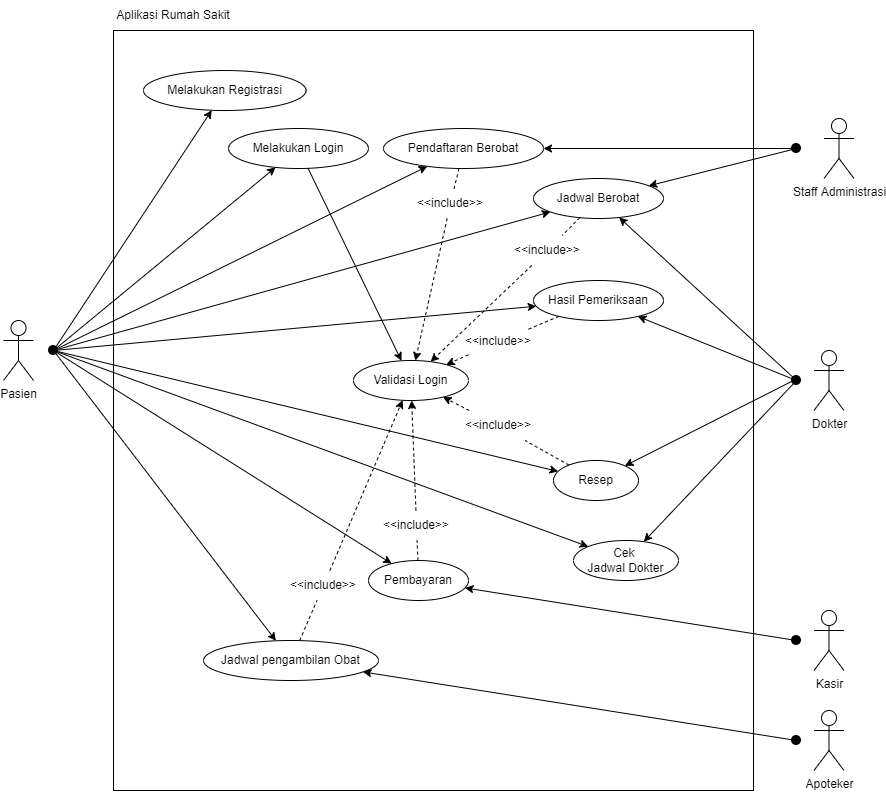

The diagram above was exported from draw.io. Its source (the exported page's mxGraphModel, read from the mxfile embedded in the PNG):
<mxGraphModel dx="1422" dy="790" grid="1" gridSize="10" guides="1" tooltips="1" connect="1" arrows="1" fold="1" page="1" pageScale="1" pageWidth="850" pageHeight="1100" math="0" shadow="0">
  <root>
    <mxCell id="0" />
    <mxCell id="1" parent="0" />
    <mxCell id="Fiyau6HwaY5NOTvnV5du-87" value="" style="rounded=0;whiteSpace=wrap;html=1;fillColor=none;" parent="1" vertex="1">
      <mxGeometry x="120" y="280" width="640" height="760" as="geometry" />
    </mxCell>
    <mxCell id="Fiyau6HwaY5NOTvnV5du-1" value="Pasien" style="shape=umlActor;verticalLabelPosition=bottom;verticalAlign=top;html=1;outlineConnect=0;" parent="1" vertex="1">
      <mxGeometry x="10" y="570" width="30" height="60" as="geometry" />
    </mxCell>
    <mxCell id="Fiyau6HwaY5NOTvnV5du-2" value="Melakukan Registrasi" style="ellipse;whiteSpace=wrap;html=1;" parent="1" vertex="1">
      <mxGeometry x="150" y="320" width="162.5" height="40" as="geometry" />
    </mxCell>
    <mxCell id="Fiyau6HwaY5NOTvnV5du-3" value="Melakukan Login" style="ellipse;whiteSpace=wrap;html=1;" parent="1" vertex="1">
      <mxGeometry x="235" y="378" width="140" height="40" as="geometry" />
    </mxCell>
    <mxCell id="Fiyau6HwaY5NOTvnV5du-4" value="Pendaftaran Berobat" style="ellipse;whiteSpace=wrap;html=1;" parent="1" vertex="1">
      <mxGeometry x="390" y="378" width="160" height="40" as="geometry" />
    </mxCell>
    <mxCell id="Fiyau6HwaY5NOTvnV5du-5" value="Cek &lt;br&gt;Jadwal Dokter" style="ellipse;whiteSpace=wrap;html=1;" parent="1" vertex="1">
      <mxGeometry x="580" y="790" width="105" height="40" as="geometry" />
    </mxCell>
    <mxCell id="Fiyau6HwaY5NOTvnV5du-6" value="Pembayaran" style="ellipse;whiteSpace=wrap;html=1;" parent="1" vertex="1">
      <mxGeometry x="375" y="810" width="100" height="40" as="geometry" />
    </mxCell>
    <mxCell id="Fiyau6HwaY5NOTvnV5du-7" value="Jadwal Berobat" style="ellipse;whiteSpace=wrap;html=1;" parent="1" vertex="1">
      <mxGeometry x="540" y="428" width="130" height="40" as="geometry" />
    </mxCell>
    <mxCell id="Fiyau6HwaY5NOTvnV5du-8" value="Hasil Pemeriksaan" style="ellipse;whiteSpace=wrap;html=1;" parent="1" vertex="1">
      <mxGeometry x="540" y="530" width="130" height="40" as="geometry" />
    </mxCell>
    <mxCell id="Fiyau6HwaY5NOTvnV5du-9" value="Resep" style="ellipse;whiteSpace=wrap;html=1;" parent="1" vertex="1">
      <mxGeometry x="560" y="710" width="85" height="40" as="geometry" />
    </mxCell>
    <mxCell id="Fiyau6HwaY5NOTvnV5du-10" value="Jadwal pengambilan Obat" style="ellipse;whiteSpace=wrap;html=1;" parent="1" vertex="1">
      <mxGeometry x="210" y="890" width="175" height="40" as="geometry" />
    </mxCell>
    <mxCell id="Fiyau6HwaY5NOTvnV5du-13" value="" style="shape=image;html=1;verticalAlign=top;verticalLabelPosition=bottom;labelBackgroundColor=#ffffff;imageAspect=0;aspect=fixed;image=https://cdn0.iconfinder.com/data/icons/octicons/1024/primitive-dot-128.png" parent="1" vertex="1">
      <mxGeometry x="50" y="590" width="20" height="20" as="geometry" />
    </mxCell>
    <mxCell id="Fiyau6HwaY5NOTvnV5du-14" value="" style="endArrow=classic;html=1;rounded=0;" parent="1" target="Fiyau6HwaY5NOTvnV5du-2" edge="1">
      <mxGeometry width="50" height="50" relative="1" as="geometry">
        <mxPoint x="60" y="600" as="sourcePoint" />
        <mxPoint x="290" y="470" as="targetPoint" />
      </mxGeometry>
    </mxCell>
    <mxCell id="Fiyau6HwaY5NOTvnV5du-15" value="" style="endArrow=classic;html=1;rounded=0;" parent="1" target="Fiyau6HwaY5NOTvnV5du-3" edge="1">
      <mxGeometry width="50" height="50" relative="1" as="geometry">
        <mxPoint x="60" y="600" as="sourcePoint" />
        <mxPoint x="310" y="580" as="targetPoint" />
      </mxGeometry>
    </mxCell>
    <mxCell id="Fiyau6HwaY5NOTvnV5du-18" value="" style="endArrow=classic;html=1;rounded=0;" parent="1" target="Fiyau6HwaY5NOTvnV5du-4" edge="1">
      <mxGeometry width="50" height="50" relative="1" as="geometry">
        <mxPoint x="60" y="600" as="sourcePoint" />
        <mxPoint x="352.1114561800017" y="427.8885438199982" as="targetPoint" />
      </mxGeometry>
    </mxCell>
    <mxCell id="Fiyau6HwaY5NOTvnV5du-19" value="Staff Administrasi" style="shape=umlActor;verticalLabelPosition=bottom;verticalAlign=top;html=1;outlineConnect=0;" parent="1" vertex="1">
      <mxGeometry x="830.5" y="368" width="30" height="60" as="geometry" />
    </mxCell>
    <mxCell id="Fiyau6HwaY5NOTvnV5du-25" value="" style="shape=image;html=1;verticalAlign=top;verticalLabelPosition=bottom;labelBackgroundColor=#ffffff;imageAspect=0;aspect=fixed;image=https://cdn0.iconfinder.com/data/icons/octicons/1024/primitive-dot-128.png" parent="1" vertex="1">
      <mxGeometry x="793" y="388" width="20" height="20" as="geometry" />
    </mxCell>
    <mxCell id="Fiyau6HwaY5NOTvnV5du-27" value="" style="endArrow=classic;html=1;rounded=0;entryX=1;entryY=0.5;entryDx=0;entryDy=0;" parent="1" target="Fiyau6HwaY5NOTvnV5du-4" edge="1">
      <mxGeometry width="50" height="50" relative="1" as="geometry">
        <mxPoint x="803" y="398" as="sourcePoint" />
        <mxPoint x="314.1759339076008" y="364.03875607294844" as="targetPoint" />
      </mxGeometry>
    </mxCell>
    <mxCell id="Fiyau6HwaY5NOTvnV5du-28" value="" style="endArrow=classic;html=1;rounded=0;" parent="1" target="Fiyau6HwaY5NOTvnV5du-7" edge="1">
      <mxGeometry width="50" height="50" relative="1" as="geometry">
        <mxPoint x="803" y="398" as="sourcePoint" />
        <mxPoint x="520" y="490" as="targetPoint" />
      </mxGeometry>
    </mxCell>
    <mxCell id="Fiyau6HwaY5NOTvnV5du-31" value="" style="endArrow=classic;html=1;rounded=0;" parent="1" target="Fiyau6HwaY5NOTvnV5du-5" edge="1">
      <mxGeometry width="50" height="50" relative="1" as="geometry">
        <mxPoint x="60" y="600" as="sourcePoint" />
        <mxPoint x="357.779871868245" y="583.4295875011749" as="targetPoint" />
        <Array as="points" />
      </mxGeometry>
    </mxCell>
    <mxCell id="Fiyau6HwaY5NOTvnV5du-32" value="" style="endArrow=classic;html=1;rounded=0;" parent="1" target="Fiyau6HwaY5NOTvnV5du-8" edge="1">
      <mxGeometry width="50" height="50" relative="1" as="geometry">
        <mxPoint x="60" y="600" as="sourcePoint" />
        <mxPoint x="280" y="570" as="targetPoint" />
      </mxGeometry>
    </mxCell>
    <mxCell id="Fiyau6HwaY5NOTvnV5du-36" value="Dokter" style="shape=umlActor;verticalLabelPosition=bottom;verticalAlign=top;html=1;outlineConnect=0;" parent="1" vertex="1">
      <mxGeometry x="820.5" y="600" width="30" height="60" as="geometry" />
    </mxCell>
    <mxCell id="Fiyau6HwaY5NOTvnV5du-37" value="" style="shape=image;html=1;verticalAlign=top;verticalLabelPosition=bottom;labelBackgroundColor=#ffffff;imageAspect=0;aspect=fixed;image=https://cdn0.iconfinder.com/data/icons/octicons/1024/primitive-dot-128.png" parent="1" vertex="1">
      <mxGeometry x="793" y="620" width="20" height="20" as="geometry" />
    </mxCell>
    <mxCell id="Fiyau6HwaY5NOTvnV5du-38" value="" style="endArrow=classic;html=1;rounded=0;" parent="1" target="Fiyau6HwaY5NOTvnV5du-7" edge="1">
      <mxGeometry width="50" height="50" relative="1" as="geometry">
        <mxPoint x="803" y="630" as="sourcePoint" />
        <mxPoint x="577.2387815350096" y="531.8408123099937" as="targetPoint" />
        <Array as="points" />
      </mxGeometry>
    </mxCell>
    <mxCell id="Fiyau6HwaY5NOTvnV5du-39" value="" style="endArrow=classic;html=1;rounded=0;" parent="1" target="Fiyau6HwaY5NOTvnV5du-8" edge="1">
      <mxGeometry width="50" height="50" relative="1" as="geometry">
        <mxPoint x="803" y="630" as="sourcePoint" />
        <mxPoint x="590.4928480948547" y="565.6449640366484" as="targetPoint" />
      </mxGeometry>
    </mxCell>
    <mxCell id="Fiyau6HwaY5NOTvnV5du-40" value="" style="endArrow=classic;html=1;rounded=0;" parent="1" target="Fiyau6HwaY5NOTvnV5du-9" edge="1">
      <mxGeometry width="50" height="50" relative="1" as="geometry">
        <mxPoint x="800" y="630" as="sourcePoint" />
        <mxPoint x="568.1289901414166" y="705.0368809713455" as="targetPoint" />
      </mxGeometry>
    </mxCell>
    <mxCell id="Fiyau6HwaY5NOTvnV5du-41" value="" style="endArrow=classic;html=1;rounded=0;" parent="1" target="Fiyau6HwaY5NOTvnV5du-7" edge="1">
      <mxGeometry width="50" height="50" relative="1" as="geometry">
        <mxPoint x="60" y="600" as="sourcePoint" />
        <mxPoint x="489.72349992314344" y="703.2016666300683" as="targetPoint" />
      </mxGeometry>
    </mxCell>
    <mxCell id="Fiyau6HwaY5NOTvnV5du-48" value="" style="endArrow=classic;html=1;rounded=0;" parent="1" target="Fiyau6HwaY5NOTvnV5du-9" edge="1">
      <mxGeometry width="50" height="50" relative="1" as="geometry">
        <mxPoint x="60" y="600" as="sourcePoint" />
        <mxPoint x="524.2774391956989" y="687.4930671989396" as="targetPoint" />
      </mxGeometry>
    </mxCell>
    <mxCell id="Fiyau6HwaY5NOTvnV5du-49" value="" style="endArrow=classic;html=1;rounded=0;" parent="1" target="Fiyau6HwaY5NOTvnV5du-5" edge="1">
      <mxGeometry width="50" height="50" relative="1" as="geometry">
        <mxPoint x="803" y="630" as="sourcePoint" />
        <mxPoint x="481.2238931278057" y="765.1358238197279" as="targetPoint" />
      </mxGeometry>
    </mxCell>
    <mxCell id="Fiyau6HwaY5NOTvnV5du-69" value="" style="endArrow=classic;html=1;rounded=0;" parent="1" target="Fiyau6HwaY5NOTvnV5du-6" edge="1">
      <mxGeometry width="50" height="50" relative="1" as="geometry">
        <mxPoint x="60" y="600" as="sourcePoint" />
        <mxPoint x="364.9962754430649" y="790.9820926904347" as="targetPoint" />
      </mxGeometry>
    </mxCell>
    <mxCell id="Fiyau6HwaY5NOTvnV5du-73" value="" style="endArrow=classic;html=1;rounded=0;" parent="1" target="Fiyau6HwaY5NOTvnV5du-10" edge="1">
      <mxGeometry width="50" height="50" relative="1" as="geometry">
        <mxPoint x="60" y="600" as="sourcePoint" />
        <mxPoint x="261.51850372399963" y="910.7407196057138" as="targetPoint" />
      </mxGeometry>
    </mxCell>
    <mxCell id="Fiyau6HwaY5NOTvnV5du-76" value="" style="endArrow=classic;html=1;rounded=0;" parent="1" target="Fiyau6HwaY5NOTvnV5du-10" edge="1">
      <mxGeometry width="50" height="50" relative="1" as="geometry">
        <mxPoint x="803" y="990" as="sourcePoint" />
        <mxPoint x="257.5" y="950" as="targetPoint" />
      </mxGeometry>
    </mxCell>
    <mxCell id="Fiyau6HwaY5NOTvnV5du-77" value="Kasir" style="shape=umlActor;verticalLabelPosition=bottom;verticalAlign=top;html=1;outlineConnect=0;" parent="1" vertex="1">
      <mxGeometry x="820.5" y="860" width="30" height="60" as="geometry" />
    </mxCell>
    <mxCell id="Fiyau6HwaY5NOTvnV5du-78" value="" style="shape=image;html=1;verticalAlign=top;verticalLabelPosition=bottom;labelBackgroundColor=#ffffff;imageAspect=0;aspect=fixed;image=https://cdn0.iconfinder.com/data/icons/octicons/1024/primitive-dot-128.png" parent="1" vertex="1">
      <mxGeometry x="793" y="880" width="20" height="20" as="geometry" />
    </mxCell>
    <mxCell id="Fiyau6HwaY5NOTvnV5du-79" value="Apoteker" style="shape=umlActor;verticalLabelPosition=bottom;verticalAlign=top;html=1;outlineConnect=0;" parent="1" vertex="1">
      <mxGeometry x="820.5" y="960" width="30" height="60" as="geometry" />
    </mxCell>
    <mxCell id="Fiyau6HwaY5NOTvnV5du-80" value="" style="shape=image;html=1;verticalAlign=top;verticalLabelPosition=bottom;labelBackgroundColor=#ffffff;imageAspect=0;aspect=fixed;image=https://cdn0.iconfinder.com/data/icons/octicons/1024/primitive-dot-128.png" parent="1" vertex="1">
      <mxGeometry x="793" y="980" width="20" height="20" as="geometry" />
    </mxCell>
    <mxCell id="Fiyau6HwaY5NOTvnV5du-81" value="" style="endArrow=classic;html=1;rounded=0;" parent="1" target="Fiyau6HwaY5NOTvnV5du-6" edge="1">
      <mxGeometry width="50" height="50" relative="1" as="geometry">
        <mxPoint x="803" y="890" as="sourcePoint" />
        <mxPoint x="670" y="825" as="targetPoint" />
      </mxGeometry>
    </mxCell>
    <mxCell id="Fiyau6HwaY5NOTvnV5du-88" value="Aplikasi Rumah Sakit" style="text;html=1;strokeColor=none;fillColor=none;align=center;verticalAlign=middle;whiteSpace=wrap;rounded=0;" parent="1" vertex="1">
      <mxGeometry x="120" y="250" width="120" height="30" as="geometry" />
    </mxCell>
    <mxCell id="l9_0uNExZKWDNIXbKKRl-1" value="Validasi Login" style="ellipse;whiteSpace=wrap;html=1;" parent="1" vertex="1">
      <mxGeometry x="360" y="610" width="115" height="40" as="geometry" />
    </mxCell>
    <mxCell id="l9_0uNExZKWDNIXbKKRl-2" value="" style="endArrow=classic;html=1;rounded=0;" parent="1" source="Fiyau6HwaY5NOTvnV5du-3" target="l9_0uNExZKWDNIXbKKRl-1" edge="1">
      <mxGeometry width="50" height="50" relative="1" as="geometry">
        <mxPoint x="70" y="610" as="sourcePoint" />
        <mxPoint x="380" y="378" as="targetPoint" />
      </mxGeometry>
    </mxCell>
    <mxCell id="l9_0uNExZKWDNIXbKKRl-3" value="" style="endArrow=classic;html=1;rounded=0;startArrow=none;dashed=1;" parent="1" source="l9_0uNExZKWDNIXbKKRl-4" target="l9_0uNExZKWDNIXbKKRl-1" edge="1">
      <mxGeometry width="50" height="50" relative="1" as="geometry">
        <mxPoint x="367.3056058895122" y="655.2795279250938" as="sourcePoint" />
        <mxPoint x="660" y="330" as="targetPoint" />
      </mxGeometry>
    </mxCell>
    <mxCell id="l9_0uNExZKWDNIXbKKRl-4" value="&amp;lt;&amp;lt;include&amp;gt;&amp;gt;" style="text;html=1;strokeColor=none;fillColor=none;align=center;verticalAlign=middle;whiteSpace=wrap;rounded=0;rotation=0;" parent="1" vertex="1">
      <mxGeometry x="427" y="438" width="60" height="30" as="geometry" />
    </mxCell>
    <mxCell id="l9_0uNExZKWDNIXbKKRl-5" value="" style="endArrow=none;html=1;rounded=0;dashed=1;" parent="1" source="Fiyau6HwaY5NOTvnV5du-4" target="l9_0uNExZKWDNIXbKKRl-4" edge="1">
      <mxGeometry width="50" height="50" relative="1" as="geometry">
        <mxPoint x="440" y="280" as="sourcePoint" />
        <mxPoint x="250.30769230769226" y="687.2307692307693" as="targetPoint" />
      </mxGeometry>
    </mxCell>
    <mxCell id="l9_0uNExZKWDNIXbKKRl-6" value="" style="endArrow=classic;html=1;rounded=0;startArrow=none;dashed=1;" parent="1" source="l9_0uNExZKWDNIXbKKRl-7" target="l9_0uNExZKWDNIXbKKRl-1" edge="1">
      <mxGeometry width="50" height="50" relative="1" as="geometry">
        <mxPoint x="405.4156058895122" y="717.3095279250938" as="sourcePoint" />
        <mxPoint x="460.0038944870156" y="672.0884788666201" as="targetPoint" />
      </mxGeometry>
    </mxCell>
    <mxCell id="l9_0uNExZKWDNIXbKKRl-7" value="&amp;lt;&amp;lt;include&amp;gt;&amp;gt;" style="text;html=1;strokeColor=none;fillColor=none;align=center;verticalAlign=middle;whiteSpace=wrap;rounded=0;rotation=0;" parent="1" vertex="1">
      <mxGeometry x="524" y="485" width="60" height="30" as="geometry" />
    </mxCell>
    <mxCell id="l9_0uNExZKWDNIXbKKRl-8" value="" style="endArrow=none;html=1;rounded=0;dashed=1;" parent="1" source="Fiyau6HwaY5NOTvnV5du-7" target="l9_0uNExZKWDNIXbKKRl-7" edge="1">
      <mxGeometry width="50" height="50" relative="1" as="geometry">
        <mxPoint x="503.6171022909733" y="479.99843426234224" as="sourcePoint" />
        <mxPoint x="288.4176923076923" y="749.2607692307693" as="targetPoint" />
      </mxGeometry>
    </mxCell>
    <mxCell id="l9_0uNExZKWDNIXbKKRl-11" value="" style="endArrow=classic;html=1;rounded=0;startArrow=none;dashed=1;" parent="1" source="l9_0uNExZKWDNIXbKKRl-12" target="l9_0uNExZKWDNIXbKKRl-1" edge="1">
      <mxGeometry width="50" height="50" relative="1" as="geometry">
        <mxPoint x="422.3056058895122" y="975.2795279250938" as="sourcePoint" />
        <mxPoint x="715" y="650" as="targetPoint" />
      </mxGeometry>
    </mxCell>
    <mxCell id="l9_0uNExZKWDNIXbKKRl-12" value="&amp;lt;&amp;lt;include&amp;gt;&amp;gt;" style="text;html=1;strokeColor=none;fillColor=none;align=center;verticalAlign=middle;whiteSpace=wrap;rounded=0;rotation=0;" parent="1" vertex="1">
      <mxGeometry x="475" y="576" width="60" height="30" as="geometry" />
    </mxCell>
    <mxCell id="l9_0uNExZKWDNIXbKKRl-13" value="" style="endArrow=none;html=1;rounded=0;dashed=1;" parent="1" source="Fiyau6HwaY5NOTvnV5du-8" target="l9_0uNExZKWDNIXbKKRl-12" edge="1">
      <mxGeometry width="50" height="50" relative="1" as="geometry">
        <mxPoint x="495" y="600" as="sourcePoint" />
        <mxPoint x="305.30769230769226" y="1007.2307692307693" as="targetPoint" />
      </mxGeometry>
    </mxCell>
    <mxCell id="l9_0uNExZKWDNIXbKKRl-14" value="" style="endArrow=classic;html=1;rounded=0;startArrow=none;dashed=1;" parent="1" source="l9_0uNExZKWDNIXbKKRl-15" target="l9_0uNExZKWDNIXbKKRl-1" edge="1">
      <mxGeometry width="50" height="50" relative="1" as="geometry">
        <mxPoint x="469.5556058895122" y="1028.0695279250938" as="sourcePoint" />
        <mxPoint x="499.99896862027254" y="666.9887382047054" as="targetPoint" />
      </mxGeometry>
    </mxCell>
    <mxCell id="l9_0uNExZKWDNIXbKKRl-15" value="&amp;lt;&amp;lt;include&amp;gt;&amp;gt;" style="text;html=1;strokeColor=none;fillColor=none;align=center;verticalAlign=middle;whiteSpace=wrap;rounded=0;rotation=0;" parent="1" vertex="1">
      <mxGeometry x="475" y="660" width="60" height="30" as="geometry" />
    </mxCell>
    <mxCell id="l9_0uNExZKWDNIXbKKRl-16" value="" style="endArrow=none;html=1;rounded=0;dashed=1;" parent="1" source="Fiyau6HwaY5NOTvnV5du-9" target="l9_0uNExZKWDNIXbKKRl-15" edge="1">
      <mxGeometry width="50" height="50" relative="1" as="geometry">
        <mxPoint x="599.149144933152" y="620.0024446347611" as="sourcePoint" />
        <mxPoint x="352.55769230769226" y="1060.0207692307692" as="targetPoint" />
      </mxGeometry>
    </mxCell>
    <mxCell id="l9_0uNExZKWDNIXbKKRl-17" value="" style="endArrow=classic;html=1;rounded=0;startArrow=none;dashed=1;" parent="1" source="l9_0uNExZKWDNIXbKKRl-18" target="l9_0uNExZKWDNIXbKKRl-1" edge="1">
      <mxGeometry width="50" height="50" relative="1" as="geometry">
        <mxPoint x="354.5556058895122" y="1151.0795279250938" as="sourcePoint" />
        <mxPoint x="384.99896862027254" y="789.9987382047054" as="targetPoint" />
      </mxGeometry>
    </mxCell>
    <mxCell id="l9_0uNExZKWDNIXbKKRl-18" value="&amp;lt;&amp;lt;include&amp;gt;&amp;gt;" style="text;html=1;strokeColor=none;fillColor=none;align=center;verticalAlign=middle;whiteSpace=wrap;rounded=0;rotation=0;" parent="1" vertex="1">
      <mxGeometry x="393" y="760" width="60" height="30" as="geometry" />
    </mxCell>
    <mxCell id="l9_0uNExZKWDNIXbKKRl-19" value="" style="endArrow=none;html=1;rounded=0;dashed=1;" parent="1" source="Fiyau6HwaY5NOTvnV5du-6" target="l9_0uNExZKWDNIXbKKRl-18" edge="1">
      <mxGeometry width="50" height="50" relative="1" as="geometry">
        <mxPoint x="484.149144933152" y="743.0124446347611" as="sourcePoint" />
        <mxPoint x="237.55769230769226" y="1183.0307692307692" as="targetPoint" />
      </mxGeometry>
    </mxCell>
    <mxCell id="l9_0uNExZKWDNIXbKKRl-20" value="" style="endArrow=classic;html=1;rounded=0;startArrow=none;dashed=1;" parent="1" source="l9_0uNExZKWDNIXbKKRl-21" target="l9_0uNExZKWDNIXbKKRl-1" edge="1">
      <mxGeometry width="50" height="50" relative="1" as="geometry">
        <mxPoint x="241.5556058895122" y="1201.0795279250938" as="sourcePoint" />
        <mxPoint x="300" y="630" as="targetPoint" />
      </mxGeometry>
    </mxCell>
    <mxCell id="l9_0uNExZKWDNIXbKKRl-21" value="&amp;lt;&amp;lt;include&amp;gt;&amp;gt;" style="text;html=1;strokeColor=none;fillColor=none;align=center;verticalAlign=middle;whiteSpace=wrap;rounded=0;rotation=0;" parent="1" vertex="1">
      <mxGeometry x="300" y="820" width="60" height="30" as="geometry" />
    </mxCell>
    <mxCell id="l9_0uNExZKWDNIXbKKRl-22" value="" style="endArrow=none;html=1;rounded=0;dashed=1;" parent="1" source="Fiyau6HwaY5NOTvnV5du-10" target="l9_0uNExZKWDNIXbKKRl-21" edge="1">
      <mxGeometry width="50" height="50" relative="1" as="geometry">
        <mxPoint x="311.5000249971649" y="860.0009998866008" as="sourcePoint" />
        <mxPoint x="124.55769230769226" y="1233.0307692307692" as="targetPoint" />
      </mxGeometry>
    </mxCell>
  </root>
</mxGraphModel>